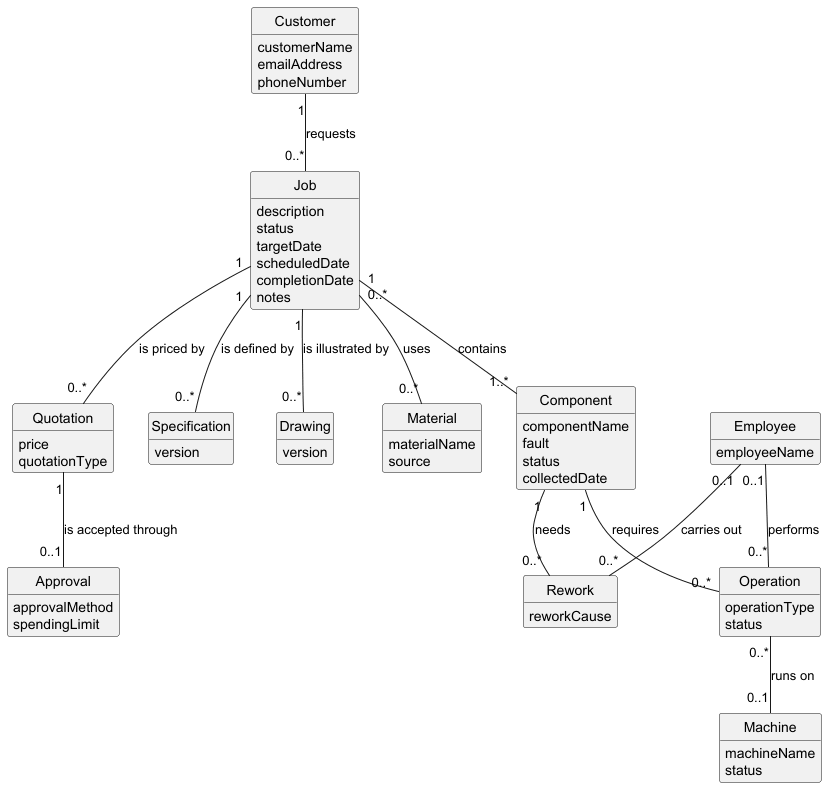

The diagram above was rendered by PlantUML. Its source (embedded in the PNG):
@startuml
hide methods
hide circle

class Customer {
  customerName
  emailAddress
  phoneNumber
}

class Job {
  description
  status
  targetDate
  scheduledDate
  completionDate
  notes
}

class Quotation {
  price
  quotationType
}

class Approval {
  approvalMethod
  spendingLimit
}

class Specification {
  version
}

class Drawing {
  version
}

class Material {
  materialName
  source
}

class Component {
  componentName
  fault
  status
  collectedDate
}

class Operation {
  operationType
  status
}

class Rework {
  reworkCause
}

class Machine {
  machineName
  status
}

class Employee {
  employeeName
}

Customer "1" -- "0..*" Job : requests
Job "1" -- "0..*" Quotation : is priced by
Quotation "1" -- "0..1" Approval : is accepted through
Job "1" -- "0..*" Specification : is defined by
Job "1" -- "0..*" Drawing : is illustrated by
Job "0..*" -- "0..*" Material : uses
Job "1" -- "1..*" Component : contains
Component "1" -- "0..*" Operation : requires
Component "1" -- "0..*" Rework : needs
Operation "0..*" -- "0..1" Machine : runs on
Employee "0..1" -- "0..*" Operation : performs
Employee "0..1" -- "0..*" Rework : carries out


@enduml